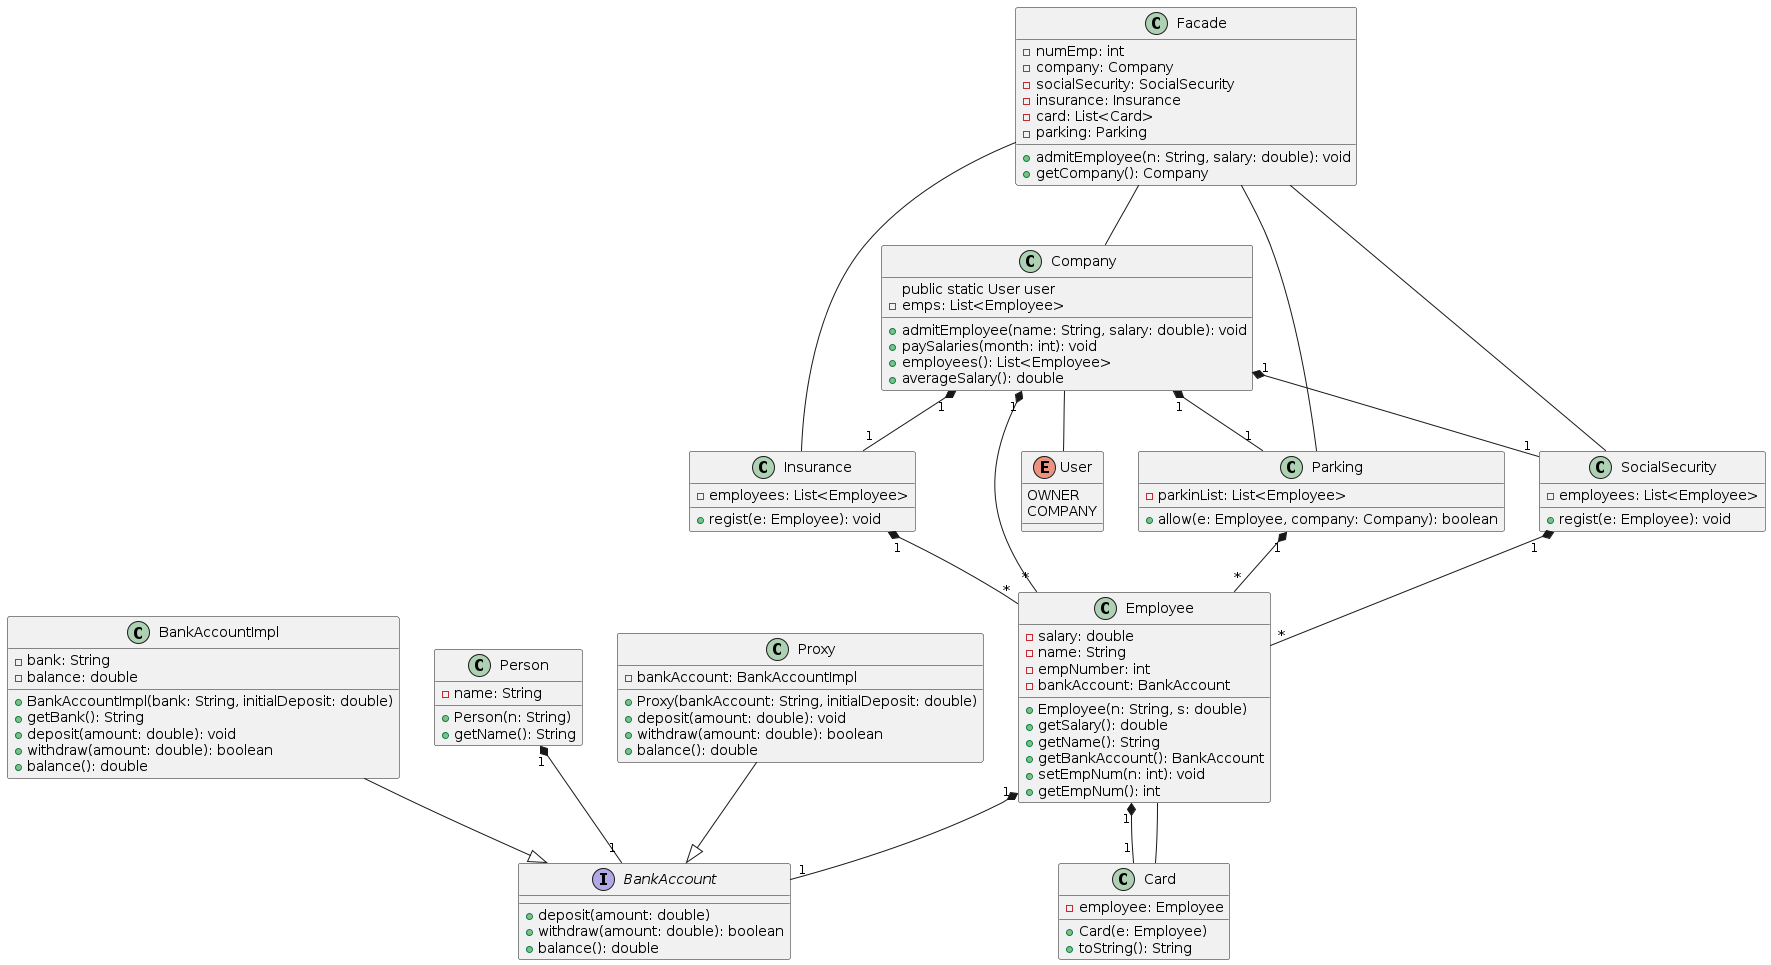

The diagram above was rendered by PlantUML. Its source (embedded in the PNG):
@startuml

interface BankAccount {
    + deposit(amount: double)
    + withdraw(amount: double): boolean
    + balance(): double
}

class BankAccountImpl {
    - bank: String
    - balance: double
    + BankAccountImpl(bank: String, initialDeposit: double)
    + getBank(): String
    + deposit(amount: double): void
    + withdraw(amount: double): boolean
    + balance(): double
}

class Card {
    - employee: Employee
    + Card(e: Employee)
    + toString(): String
}

class Company {
    public static User user
    - emps: List<Employee>
    + admitEmployee(name: String, salary: double): void
    + paySalaries(month: int): void
    + employees(): List<Employee>
    + averageSalary(): double
}

class Employee {
    - salary: double
    - name: String
    - empNumber: int
    - bankAccount: BankAccount
    + Employee(n: String, s: double)
    + getSalary(): double
    + getName(): String
    + getBankAccount(): BankAccount
    + setEmpNum(n: int): void
    + getEmpNum(): int
}

class Facade {
    - numEmp: int
    - company: Company
    - socialSecurity: SocialSecurity
    - insurance: Insurance
    - card: List<Card>
    - parking: Parking
    + admitEmployee(n: String, salary: double): void
    + getCompany(): Company
}

class Insurance {
    - employees: List<Employee>
    + regist(e: Employee): void
}

class Parking {
    - parkinList: List<Employee>
    + allow(e: Employee, company: Company): boolean
}

class Person {
    - name: String
    + Person(n: String)
    + getName(): String
}

class Proxy {
    - bankAccount: BankAccountImpl
    + Proxy(bankAccount: String, initialDeposit: double)
    + deposit(amount: double): void
    + withdraw(amount: double): boolean
    + balance(): double
}

class SocialSecurity {
    - employees: List<Employee>
    + regist(e: Employee): void
}

enum User {
    OWNER
    COMPANY
}

Company "1" *-- "*" Employee
Person "1" *-- "1" BankAccount
Employee "1" *-- "1" BankAccount
Employee "1" *-- "1" Card
Company "1" *-- "1" SocialSecurity
Company "1" *-- "1" Insurance
Company "1" *-- "1" Parking
Company -- User
Facade -- Company
Facade -- SocialSecurity
Facade -- Insurance
Facade -- Parking
Card -- Employee
Insurance "1" *-- "*" Employee
Parking "1" *-- "*" Employee
SocialSecurity "1" *-- "*" Employee
BankAccountImpl --|> BankAccount
Proxy --|> BankAccount

@enduml